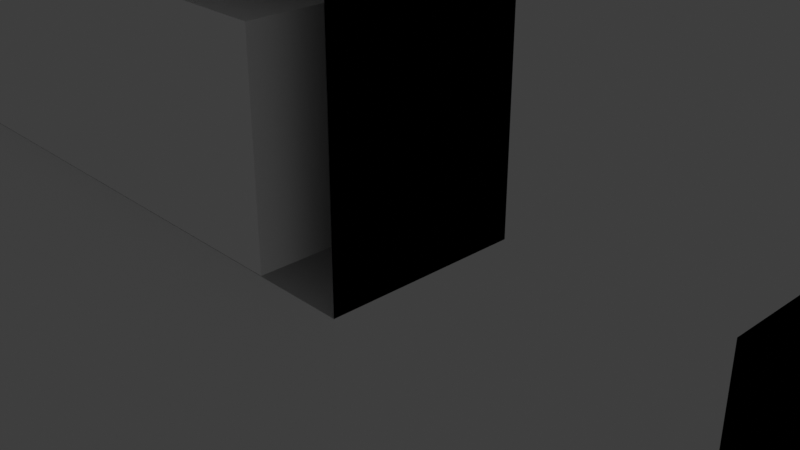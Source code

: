 # Source: zharova_house.blend  (saved by Blender 3.1.7; exported with 4.5.12 LTS)
import bpy
from mathutils import Matrix  # noqa: F401  (used for matrix-valued properties, if any)

bpy.ops.wm.read_factory_settings(use_empty=True)
scene = bpy.context.scene
scene.name = 'Scene'

# ---- collections
col_collection = bpy.data.collections.new('Collection'); scene.collection.children.link(col_collection)

# ---- world
world_world = bpy.data.worlds.new('World'); scene.world = world_world
world_world.use_nodes = True; world_world.node_tree.nodes.clear()
_N = world_world.node_tree.nodes; _L = world_world.node_tree.links
n0 = _N.new('ShaderNodeOutputWorld'); n0.name = 'World Output'; n0.location = (300, 300)
n1 = _N.new('ShaderNodeBackground'); n1.name = 'Background'; n1.location = (10, 300)
n1.inputs[0].default_value = (0.05088, 0.05088, 0.05088, 1.0)
_L.new(n1.outputs[0], n0.inputs[0])
n0.is_active_output = True
world_world.color = (0.05088, 0.05088, 0.05088)
world_world.use_sun_shadow = False
world_world.sun_shadow_jitter_overblur = 0.0

# ---- cameras
cam_camera = bpy.data.cameras.new('Camera')
cam_camera.clip_end = 100.0
cam_camera.ortho_scale = 7.314

# ---- lights
light_light = bpy.data.lights.new('Light', 'POINT')
light_light.transmission_factor = 0.0
light_light.energy = 1000.0
light_light.shadow_soft_size = 0.1
light_light.shadow_maximum_resolution = 0.006
light_light.use_absolute_resolution = True

# ---- meshes
me_plane = bpy.data.meshes.new('Plane')
me_plane.from_pydata([(-1.0, -1.0, 0.0), (1.0, -1.0, 0.0), (-1.0, 1.0, 0.0), (1.0, 1.0, 0.0), (-1.0, 1.0, -1.24), (-1.0, -1.0, -1.24), (1.0, -1.0, -1.24), (1.0, 1.0, -1.24), (-1.0, 0.1572, 0.0), (0.0, -1.0, 0.0), (1.0, 0.0, 0.0), (0.0, 1.0, 0.0), (0.0, 0.1572, 0.0), (-0.5, 1.0, 0.0), (-1.0, 0.4483, 0.0), (-0.5, 0.1572, 0.0), (0.0, 0.4483, 0.0), (-0.5, 0.4483, 0.0), (-1.0, 0.4483, -0.3673), (-1.0, 0.1572, -0.3673), (-0.5, 0.1572, -0.3673), (0.0, 0.1572, -0.3673), (0.0, 0.4483, -0.3673), (-0.5, 0.4483, -0.3673), (-1.0, 1.0, -0.6202), (1.0, 1.0, -0.6202), (-1.0, 1.0, -1.083), (1.0, 1.0, -0.9303), (0.0, 1.0, -1.083), (0.0, 1.0, -0.6202), (0.0, 1.0, -1.24), (1.0, 1.0, -0.7753), (-1.0, 1.0, -0.8517), (0.0, 1.0, -0.8517), (-1.0, 0.8329, -0.8517), (-1.0, 0.8329, -1.083), (0.0, 0.8329, -1.083), (-1.0, 0.8329, -0.6202), (0.0, 0.8329, -0.6202), (0.0, 0.8329, -0.8517), (-0.9681, 0.8329, -0.8837), (-0.9681, 0.8329, -1.051), (-0.03194, 0.8329, -1.051), (-0.03194, 0.8329, -0.8837), (-0.9681, 0.8329, -0.6522), (-0.9681, 0.8329, -0.8198), (-0.03194, 0.8329, -0.8198), (-0.03194, 0.8329, -0.6522), (-0.9681, 1.033, -0.8837), (-0.9681, 1.033, -1.051), (-0.03194, 1.033, -0.8837), (-0.03194, 1.033, -1.051), (-0.9681, 1.033, -0.6522), (-0.9681, 1.033, -0.8198), (-0.03194, 1.033, -0.6522), (-0.03194, 1.033, -0.8198), (0.8511, -1.0, -0.02998), (0.8511, -1.0, -0.9697), (0.2032, -1.0, -0.9697), (0.2032, -1.0, -0.02998), (0.5271, -1.0, -0.02998)], [], [(12, 16, 11, 3, 10), (8, 14, 18, 19), (14, 17, 23, 18), (17, 13, 11, 16), (0, 8, 15, 12, 9), (9, 12, 10, 1), (14, 2, 13, 17), (19, 18, 23, 20), (20, 23, 22, 21), (16, 12, 21, 22), (12, 15, 20, 21), (17, 16, 22, 23), (15, 8, 19, 20), (13, 2, 24, 29, 25, 3, 11), (28, 33, 39, 36), (30, 28, 26, 4), (31, 33, 28, 27), (27, 28, 30, 7), (25, 29, 33, 31), (26, 28, 36, 35), (42, 43, 50, 51), (47, 44, 52, 54), (29, 24, 37, 38), (32, 26, 35, 34), (24, 32, 34, 37), (33, 29, 38, 39), (34, 35, 41, 40), (35, 36, 42, 41), (36, 39, 43, 42), (39, 34, 40, 43), (37, 34, 45, 44), (34, 39, 46, 45), (39, 38, 47, 46), (38, 37, 44, 47), (48, 49, 51, 50), (52, 53, 55, 54), (43, 40, 48, 50), (45, 46, 55, 53), (44, 45, 53, 52), (41, 42, 51, 49), (46, 47, 54, 55), (40, 41, 49, 48), (8, 0, 5, 4, 2, 14), (3, 7, 6, 1, 10), (1, 6, 57, 56), (6, 5, 58, 57), (5, 0, 59, 58), (0, 9, 60, 59), (9, 1, 56, 60)])
_uv = me_plane.uv_layers.new(name='UVMap')
_uv.uv.foreach_set('vector', [0.5, 0.5, 0.5, 0.75, 0.5, 1.0, 1.0, 1.0, 1.0, 0.5, 0.0, 0.0, 0.0, 0.0, 0.0, 0.0, 0.0, 0.0, 0.0, 0.75, 0.25, 0.75, 0.25, 0.75, 0.0, 0.75, 0.25, 0.75, 0.25, 1.0, 0.5, 1.0, 0.5, 0.75, 0.0, 0.0, 0.0, 0.5, 0.25, 0.5, 0.5, 0.5, 0.5, 0.0, 0.5, 0.0, 0.5, 0.5, 1.0, 0.5, 1.0, 0.0, 0.0, 0.75, 0.0, 1.0, 0.25, 1.0, 0.25, 0.75, 0.0, 0.5, 0.0, 0.75, 0.25, 0.75, 0.25, 0.5, 0.25, 0.5, 0.25, 0.75, 0.5, 0.75, 0.5, 0.5, 0.5, 0.75, 0.5, 0.5, 0.5, 0.5, 0.5, 0.75, 0.5, 0.5, 0.25, 0.5, 0.25, 0.5, 0.5, 0.5, 0.25, 0.75, 0.5, 0.75, 0.5, 0.75, 0.25, 0.75, 0.25, 0.5, 0.0, 0.5, 0.0, 0.5, 0.25, 0.5, 0.25, 1.0, 0.0, 1.0, 0.0, 0.0, 0.0, 0.0, 0.0, 0.0, 1.0, 1.0, 0.5, 1.0, 0.0, 0.0, 0.0, 0.0, 0.0, 0.0, 0.0, 0.0, 0.0, 0.0, 0.0, 0.0, 0.0, 0.0, 0.0, 0.0, 0.0, 0.0, 0.0, 0.0, 0.0, 0.0, 0.0, 0.0, 0.0, 0.0, 0.0, 0.0, 0.0, 0.0, 0.0, 0.0, 0.0, 0.0, 0.0, 0.0, 0.0, 0.0, 0.0, 0.0, 0.0, 0.0, 0.0, 0.0, 0.0, 0.0, 0.0, 0.0, 0.0, 0.0, 0.0, 0.0, 0.0, 0.0, 0.0, 0.0, 0.0, 0.0, 0.0, 0.0, 0.0, 0.0, 0.0, 0.0, 0.0, 0.0, 0.0, 0.0, 0.0, 0.0, 0.0, 0.0, 0.0, 0.0, 0.0, 0.0, 0.0, 0.0, 0.0, 0.0, 0.0, 0.0, 0.0, 0.0, 0.0, 0.0, 0.0, 0.0, 0.0, 0.0, 0.0, 0.0, 0.0, 0.0, 0.0, 0.0, 0.0, 0.0, 0.0, 0.0, 0.0, 0.0, 0.0, 0.0, 0.0, 0.0, 0.0, 0.0, 0.0, 0.0, 0.0, 0.0, 0.0, 0.0, 0.0, 0.0, 0.0, 0.0, 0.0, 0.0, 0.0, 0.0, 0.0, 0.0, 0.0, 0.0, 0.0, 0.0, 0.0, 0.0, 0.0, 0.0, 0.0, 0.0, 0.0, 0.0, 0.0, 0.0, 0.0, 0.0, 0.0, 0.0, 0.0, 0.0, 0.0, 0.0, 0.0, 0.0, 0.0, 0.0, 0.0, 0.0, 0.0, 0.0, 0.0, 0.0, 0.0, 0.0, 0.0, 0.0, 0.0, 0.0, 0.0, 0.0, 0.0, 0.0, 0.0, 0.0, 0.0, 0.0, 0.0, 0.0, 0.0, 0.0, 0.0, 0.0, 0.0, 0.0, 0.0, 0.0, 0.0, 0.0, 0.0, 0.0, 0.0, 0.0, 0.0, 0.0, 0.0, 0.0, 0.0, 0.0, 0.0, 0.0, 0.0, 0.0, 0.0, 0.0, 0.0, 0.0, 0.0, 0.0, 0.0, 0.0, 0.0, 0.0, 0.0, 0.0, 0.0, 0.0, 0.0, 0.0, 0.0, 0.0, 0.0, 0.0, 0.0, 0.0, 0.0, 0.0, 0.0, 0.0, 0.0, 0.0, 0.0, 0.0, 0.0, 0.0, 0.0, 0.0, 0.0, 0.0, 0.0, 1.0, 0.0, 0.0, 1.0, 1.0, 0.0, 0.0, 0.0, 0.0, 1.0, 0.0, 1.0, 0.5, 1.0, 0.0, 0.0, 0.0, 0.102, 0.0, 0.8228, 0.0, 0.0, 0.0, 0.0, 0.0, 0.01919, 0.0, 0.102, 0.0, 0.0, 0.0, 0.0, 0.0, 0.05598, 0.0, 0.01919, 0.0, 0.0, 0.0, 0.5, 0.0, 0.4394, 0.0, 0.05598, 0.0, 0.5, 0.0, 1.0, 0.0, 0.8228, 0.0, 0.4394, 0.0])
me_plane.use_remesh_fix_poles = True
me_plane.use_remesh_preserve_attributes = False
me_plane.update()
me_cube_001 = bpy.data.meshes.new('Cube.001')
me_cube_001.from_pydata([(-1.0, -1.0, -1.0), (-1.0, -1.0, 0.7166), (-1.0, 1.0, -1.0), (-1.0, 1.0, 0.7166), (1.0, -1.0, -1.0), (1.0, -1.0, 0.7166), (1.0, 1.0, -1.0), (1.0, 1.0, 0.7166), (-5.966, 1.0, -1.0), (-5.966, -1.0, -1.0), (-5.966, -1.0, 0.7166), (-5.966, 1.0, 0.7166), (-7.621, 1.0, -1.0), (-7.621, -1.0, -1.0), (-7.621, -1.0, 0.7166), (-7.621, 1.0, 0.7166), (-1.0, -4.311, -1.0), (-1.0, -4.311, 0.7166), (1.0, -4.311, 0.7166), (1.0, -4.311, -1.0), (-1.0, -5.966, -1.0), (-1.0, -5.966, 0.7166), (1.0, -5.966, 0.7166), (1.0, -5.966, -1.0), (-6.794, -1.0, -1.0), (-6.794, 1.0, -1.0), (-6.794, 1.0, 0.7166), (-6.794, -1.0, 0.7166), (1.0, -5.138, -1.0), (-1.0, -5.138, -1.0), (-1.0, -5.138, 0.7166), (1.0, -5.138, 0.7166), (-7.621, -1.0, 1.852), (-7.621, 1.0, 1.852), (-6.794, -1.0, 1.852), (1.0, -5.966, 1.852), (-1.0, -5.966, 1.852), (-6.794, 1.0, 1.852), (-1.0, -5.138, 1.852), (1.0, -5.138, 1.852), (-1.0, 0.0, -1.0), (-1.0, 0.0, 0.7166), (1.0, 0.0, -1.0), (1.0, 0.0, 0.7166), (-5.966, 0.0, -1.0), (-5.966, 0.0, 0.7166), (-7.621, 0.0, -1.0), (-7.621, 0.0, 0.7166), (-6.794, 0.0, 0.7166), (-6.794, 0.0, -1.0), (-7.621, 0.0, 1.852), (-6.794, 0.0, 1.852), (-1.0, 0.5, 0.7166), (1.0, 0.5, -1.0), (-5.966, 0.5, 0.7166), (-7.621, 0.5, 0.7166), (-6.794, 0.5, -1.0), (-7.621, 0.5, 1.852), (-1.0, 0.5, -1.0), (1.0, 0.5, 0.7166), (-5.966, 0.5, -1.0), (-7.621, 0.5, -1.0), (-6.794, 0.5, 0.7166), (-6.794, 0.5, 1.852), (0.0, 1.0, -1.0), (0.0, 1.0, 0.7166), (0.0, -1.0, -1.0), (0.0, -1.0, 0.7166), (0.0, -4.311, -1.0), (0.0, -4.311, 0.7166), (0.0, -5.966, -1.0), (0.0, -5.966, 0.7166), (0.0, -5.138, 0.7166), (0.0, -5.138, -1.0), (0.0, -5.966, 1.852), (0.0, -5.138, 1.852), (0.0, 0.0, 0.7166), (0.0, 0.0, -1.0), (0.0, 0.5, -1.0), (0.0, 0.5, 0.7166), (0.5, 1.0, 0.7166), (0.5, -1.0, -1.0), (0.5, -4.311, -1.0), (0.5, -5.966, -1.0), (0.5, -5.138, 0.7166), (0.5, -5.138, 1.852), (0.5, 0.0, 0.7166), (0.5, 0.5, 0.7166), (0.5, 1.0, -1.0), (0.5, -1.0, 0.7166), (0.5, -4.311, 0.7166), (0.5, -5.966, 0.7166), (0.5, -5.138, -1.0), (0.5, -5.966, 1.852), (0.5, 0.0, -1.0), (0.5, 0.5, -1.0), (-1.0, 0.5, 2.933), (-1.0, 1.0, 2.933), (0.5, 1.0, 2.933), (1.0, 1.0, 2.933), (1.0, 0.0, 2.933), (1.0, -1.0, 2.933), (-5.966, 0.5, 2.933), (-5.966, 1.0, 2.933), (-6.794, 1.0, 2.933), (1.0, -4.311, 2.933), (1.0, -5.138, 2.933), (0.5, -5.138, 2.933), (1.0, 0.5, 2.933), (0.5, 0.0, 2.933), (-6.794, 0.5, 2.933), (0.5, 0.5, 2.933), (0.0, 1.0, 2.933), (0.0, 0.5, 2.933), (0.5, -1.0, 2.933), (0.5, -4.311, 2.933)], [], [(0, 1, 10, 9), (88, 80, 7, 6), (42, 43, 5, 4), (1, 0, 16, 17), (94, 42, 4, 81), (76, 41, 1, 67), (49, 24, 13, 46), (59, 7, 99, 108), (40, 0, 9, 44), (3, 2, 8, 11), (61, 55, 15, 12), (26, 25, 12, 15), (24, 27, 14, 13), (62, 26, 37, 63), (92, 28, 23, 83), (81, 4, 19, 82), (67, 1, 17, 69), (4, 5, 18, 19), (70, 71, 21, 20), (30, 29, 20, 21), (91, 22, 35, 93), (28, 31, 22, 23), (3, 11, 103, 97), (9, 10, 27, 24), (11, 8, 25, 26), (44, 9, 24, 49), (19, 18, 31, 28), (69, 17, 30, 72), (17, 16, 29, 30), (82, 19, 28, 92), (63, 37, 33, 57), (75, 38, 36, 74), (72, 30, 38, 75), (26, 15, 33, 37), (22, 31, 39, 35), (47, 14, 32, 50), (14, 27, 34, 32), (30, 21, 36, 38), (55, 47, 50, 57), (34, 51, 50, 32), (60, 44, 49, 56), (10, 45, 48, 27), (27, 48, 51, 34), (13, 14, 47, 46), (58, 40, 44, 60), (1, 41, 45, 10), (56, 49, 46, 61), (79, 52, 41, 76), (95, 53, 42, 94), (53, 59, 43, 42), (6, 7, 59, 53), (88, 6, 53, 95), (89, 90, 115, 114), (25, 56, 61, 12), (2, 58, 60, 8), (8, 60, 56, 25), (15, 55, 57, 33), (51, 63, 57, 50), (45, 54, 62, 48), (48, 62, 63, 51), (46, 47, 55, 61), (41, 52, 54, 45), (86, 89, 114, 109), (2, 64, 78, 58), (58, 78, 77, 40), (87, 79, 76, 86), (84, 72, 75, 85), (85, 75, 74, 93), (16, 68, 73, 29), (90, 69, 72, 84), (21, 71, 74, 36), (83, 91, 71, 70), (89, 67, 69, 90), (0, 66, 68, 16), (29, 73, 70, 20), (86, 76, 67, 89), (40, 77, 66, 0), (2, 3, 65, 64), (62, 54, 102, 110), (5, 43, 100, 101), (23, 22, 91, 83), (80, 65, 112, 98), (39, 85, 93, 35), (31, 84, 85, 39), (87, 86, 109, 111), (79, 87, 111, 113), (64, 88, 95, 78), (78, 95, 94, 77), (68, 82, 92, 73), (71, 91, 93, 74), (66, 81, 82, 68), (73, 92, 83, 70), (77, 94, 81, 66), (64, 65, 80, 88), (96, 97, 103, 102), (102, 103, 104, 110), (112, 97, 96, 113), (98, 112, 113, 111), (100, 109, 114, 101), (101, 114, 115, 105), (105, 115, 107, 106), (108, 111, 109, 100), (99, 98, 111, 108), (11, 26, 104, 103), (54, 52, 96, 102), (90, 84, 107, 115), (43, 59, 108, 100), (7, 80, 98, 99), (84, 31, 106, 107), (18, 5, 101, 105), (52, 79, 113, 96), (31, 18, 105, 106), (26, 62, 110, 104), (65, 3, 97, 112), (41, 45, 48, 110, 102, 96, 113, 111, 86, 76), (79, 111, 109, 114, 115, 107, 72, 69, 67, 76), (85, 72, 107), (48, 110, 62)])
_uv = me_cube_001.uv_layers.new(name='UVMap')
_uv.uv.foreach_set('vector', [0.375, 1.0, 0.625, 1.0, 0.625, 1.0, 0.375, 1.0, 0.375, 0.4375, 0.625, 0.4375, 0.625, 0.5, 0.375, 0.5, 0.375, 0.625, 0.625, 0.625, 0.625, 0.75, 0.375, 0.75, 0.625, 1.0, 0.375, 1.0, 0.375, 1.0, 0.625, 1.0, 0.3125, 0.625, 0.375, 0.625, 0.375, 0.75, 0.3125, 0.75, 0.75, 0.625, 0.875, 0.625, 0.875, 0.75, 0.75, 0.75, 0.125, 0.625, 0.125, 0.75, 0.125, 0.75, 0.125, 0.625, 0.625, 0.5625, 0.625, 0.5, 0.625, 0.5, 0.625, 0.5625, 0.125, 0.625, 0.125, 0.75, 0.125, 0.75, 0.125, 0.625, 0.625, 0.25, 0.375, 0.25, 0.375, 0.25, 0.625, 0.25, 0.375, 0.1875, 0.625, 0.1875, 0.625, 0.25, 0.375, 0.25, 0.625, 0.25, 0.375, 0.25, 0.375, 0.25, 0.625, 0.25, 0.375, 1.0, 0.625, 1.0, 0.625, 1.0, 0.375, 1.0, 0.875, 0.5625, 0.875, 0.5, 0.875, 0.5, 0.875, 0.5625, 0.3125, 0.75, 0.375, 0.75, 0.375, 0.75, 0.3125, 0.75, 0.3125, 0.75, 0.375, 0.75, 0.375, 0.75, 0.3125, 0.75, 0.75, 0.75, 0.875, 0.75, 0.875, 0.75, 0.75, 0.75, 0.375, 0.75, 0.625, 0.75, 0.625, 0.75, 0.375, 0.75, 0.375, 0.875, 0.625, 0.875, 0.625, 1.0, 0.375, 1.0, 0.625, 1.0, 0.375, 1.0, 0.375, 1.0, 0.625, 1.0, 0.625, 0.8125, 0.625, 0.75, 0.625, 0.75, 0.625, 0.8125, 0.375, 0.75, 0.625, 0.75, 0.625, 0.75, 0.375, 0.75, 0.625, 0.25, 0.625, 0.25, 0.625, 0.25, 0.625, 0.25, 0.375, 1.0, 0.625, 1.0, 0.625, 1.0, 0.375, 1.0, 0.625, 0.25, 0.375, 0.25, 0.375, 0.25, 0.625, 0.25, 0.125, 0.625, 0.125, 0.75, 0.125, 0.75, 0.125, 0.625, 0.375, 0.75, 0.625, 0.75, 0.625, 0.75, 0.375, 0.75, 0.75, 0.75, 0.875, 0.75, 0.875, 0.75, 0.75, 0.75, 0.625, 1.0, 0.375, 1.0, 0.375, 1.0, 0.625, 1.0, 0.3125, 0.75, 0.375, 0.75, 0.375, 0.75, 0.3125, 0.75, 0.875, 0.5625, 0.875, 0.5, 0.875, 0.5, 0.875, 0.5625, 0.75, 0.75, 0.875, 0.75, 0.875, 0.75, 0.75, 0.75, 0.75, 0.75, 0.875, 0.75, 0.875, 0.75, 0.75, 0.75, 0.625, 0.25, 0.625, 0.25, 0.625, 0.25, 0.625, 0.25, 0.625, 0.75, 0.625, 0.75, 0.625, 0.75, 0.625, 0.75, 0.625, 0.125, 0.625, 0.0, 0.625, 0.0, 0.625, 0.125, 0.625, 1.0, 0.625, 1.0, 0.625, 1.0, 0.625, 1.0, 0.625, 1.0, 0.625, 1.0, 0.625, 1.0, 0.625, 1.0, 0.625, 0.1875, 0.625, 0.125, 0.625, 0.125, 0.625, 0.1875, 0.875, 0.75, 0.875, 0.625, 0.875, 0.625, 0.875, 0.75, 0.125, 0.5625, 0.125, 0.625, 0.125, 0.625, 0.125, 0.5625, 0.875, 0.75, 0.875, 0.625, 0.875, 0.625, 0.875, 0.75, 0.875, 0.75, 0.875, 0.625, 0.875, 0.625, 0.875, 0.75, 0.375, 0.0, 0.625, 0.0, 0.625, 0.125, 0.375, 0.125, 0.125, 0.5625, 0.125, 0.625, 0.125, 0.625, 0.125, 0.5625, 0.875, 0.75, 0.875, 0.625, 0.875, 0.625, 0.875, 0.75, 0.125, 0.5625, 0.125, 0.625, 0.125, 0.625, 0.125, 0.5625, 0.75, 0.5625, 0.875, 0.5625, 0.875, 0.625, 0.75, 0.625, 0.3125, 0.5625, 0.375, 0.5625, 0.375, 0.625, 0.3125, 0.625, 0.375, 0.5625, 0.625, 0.5625, 0.625, 0.625, 0.375, 0.625, 0.375, 0.5, 0.625, 0.5, 0.625, 0.5625, 0.375, 0.5625, 0.3125, 0.5, 0.375, 0.5, 0.375, 0.5625, 0.3125, 0.5625, 0.6875, 0.75, 0.6875, 0.75, 0.6875, 0.75, 0.6875, 0.75, 0.125, 0.5, 0.125, 0.5625, 0.125, 0.5625, 0.125, 0.5, 0.125, 0.5, 0.125, 0.5625, 0.125, 0.5625, 0.125, 0.5, 0.125, 0.5, 0.125, 0.5625, 0.125, 0.5625, 0.125, 0.5, 0.625, 0.25, 0.625, 0.1875, 0.625, 0.1875, 0.625, 0.25, 0.875, 0.625, 0.875, 0.5625, 0.875, 0.5625, 0.875, 0.625, 0.875, 0.625, 0.875, 0.5625, 0.875, 0.5625, 0.875, 0.625, 0.875, 0.625, 0.875, 0.5625, 0.875, 0.5625, 0.875, 0.625, 0.375, 0.125, 0.625, 0.125, 0.625, 0.1875, 0.375, 0.1875, 0.875, 0.625, 0.875, 0.5625, 0.875, 0.5625, 0.875, 0.625, 0.6875, 0.625, 0.6875, 0.75, 0.6875, 0.75, 0.6875, 0.625, 0.125, 0.5, 0.25, 0.5, 0.25, 0.5625, 0.125, 0.5625, 0.125, 0.5625, 0.25, 0.5625, 0.25, 0.625, 0.125, 0.625, 0.6875, 0.5625, 0.75, 0.5625, 0.75, 0.625, 0.6875, 0.625, 0.6875, 0.75, 0.75, 0.75, 0.75, 0.75, 0.6875, 0.75, 0.6875, 0.75, 0.75, 0.75, 0.75, 0.75, 0.6875, 0.75, 0.125, 0.75, 0.25, 0.75, 0.25, 0.75, 0.125, 0.75, 0.6875, 0.75, 0.75, 0.75, 0.75, 0.75, 0.6875, 0.75, 0.625, 1.0, 0.625, 0.875, 0.625, 0.875, 0.625, 1.0, 0.375, 0.8125, 0.625, 0.8125, 0.625, 0.875, 0.375, 0.875, 0.6875, 0.75, 0.75, 0.75, 0.75, 0.75, 0.6875, 0.75, 0.125, 0.75, 0.25, 0.75, 0.25, 0.75, 0.125, 0.75, 0.125, 0.75, 0.25, 0.75, 0.25, 0.75, 0.125, 0.75, 0.6875, 0.625, 0.75, 0.625, 0.75, 0.75, 0.6875, 0.75, 0.125, 0.625, 0.25, 0.625, 0.25, 0.75, 0.125, 0.75, 0.375, 0.25, 0.625, 0.25, 0.625, 0.375, 0.375, 0.375, 0.875, 0.5625, 0.875, 0.5625, 0.875, 0.5625, 0.875, 0.5625, 0.625, 0.75, 0.625, 0.625, 0.625, 0.625, 0.625, 0.75, 0.375, 0.75, 0.625, 0.75, 0.625, 0.8125, 0.375, 0.8125, 0.625, 0.4375, 0.625, 0.375, 0.625, 0.375, 0.625, 0.4375, 0.625, 0.75, 0.6875, 0.75, 0.6875, 0.75, 0.625, 0.75, 0.625, 0.75, 0.6875, 0.75, 0.6875, 0.75, 0.625, 0.75, 0.6875, 0.5625, 0.6875, 0.625, 0.6875, 0.625, 0.6875, 0.5625, 0.75, 0.5625, 0.6875, 0.5625, 0.6875, 0.5625, 0.75, 0.5625, 0.25, 0.5, 0.3125, 0.5, 0.3125, 0.5625, 0.25, 0.5625, 0.25, 0.5625, 0.3125, 0.5625, 0.3125, 0.625, 0.25, 0.625, 0.25, 0.75, 0.3125, 0.75, 0.3125, 0.75, 0.25, 0.75, 0.625, 0.875, 0.625, 0.8125, 0.625, 0.8125, 0.625, 0.875, 0.25, 0.75, 0.3125, 0.75, 0.3125, 0.75, 0.25, 0.75, 0.25, 0.75, 0.3125, 0.75, 0.3125, 0.75, 0.25, 0.75, 0.25, 0.625, 0.3125, 0.625, 0.3125, 0.75, 0.25, 0.75, 0.375, 0.375, 0.625, 0.375, 0.625, 0.4375, 0.375, 0.4375, 0.875, 0.5625, 0.875, 0.5, 0.875, 0.5, 0.875, 0.5625, 0.875, 0.5625, 0.875, 0.5, 0.875, 0.5, 0.875, 0.5625, 0.75, 0.5, 0.875, 0.5, 0.875, 0.5625, 0.75, 0.5625, 0.6875, 0.5, 0.75, 0.5, 0.75, 0.5625, 0.6875, 0.5625, 0.625, 0.625, 0.6875, 0.625, 0.6875, 0.75, 0.625, 0.75, 0.625, 0.75, 0.6875, 0.75, 0.6875, 0.75, 0.625, 0.75, 0.625, 0.75, 0.6875, 0.75, 0.6875, 0.75, 0.625, 0.75, 0.625, 0.5625, 0.6875, 0.5625, 0.6875, 0.625, 0.625, 0.625, 0.625, 0.5, 0.6875, 0.5, 0.6875, 0.5625, 0.625, 0.5625, 0.625, 0.25, 0.625, 0.25, 0.625, 0.25, 0.625, 0.25, 0.875, 0.5625, 0.875, 0.5625, 0.875, 0.5625, 0.875, 0.5625, 0.6875, 0.75, 0.6875, 0.75, 0.6875, 0.75, 0.6875, 0.75, 0.625, 0.625, 0.625, 0.5625, 0.625, 0.5625, 0.625, 0.625, 0.625, 0.5, 0.625, 0.4375, 0.625, 0.4375, 0.625, 0.5, 0.6875, 0.75, 0.625, 0.75, 0.625, 0.75, 0.6875, 0.75, 0.625, 0.75, 0.625, 0.75, 0.625, 0.75, 0.625, 0.75, 0.875, 0.5625, 0.75, 0.5625, 0.75, 0.5625, 0.875, 0.5625, 0.625, 0.75, 0.625, 0.75, 0.625, 0.75, 0.625, 0.75, 0.875, 0.5, 0.875, 0.5625, 0.875, 0.5625, 0.875, 0.5, 0.625, 0.375, 0.625, 0.25, 0.625, 0.25, 0.625, 0.375, 0.0, 0.0, 0.0, 0.0, 0.0, 0.0, 0.0, 0.0, 0.0, 0.0, 0.0, 0.0, 0.0, 0.0, 0.0, 0.0, 0.0, 0.0, 0.0, 0.0, 0.0, 0.0, 0.0, 0.0, 0.0, 0.0, 0.0, 0.0, 0.0, 0.0, 0.0, 0.0, 0.0, 0.0, 0.0, 0.0, 0.0, 0.0, 0.0, 0.0, 0.0, 0.0, 0.0, 0.0, 0.0, 0.0, 0.0, 0.0, 0.0, 0.0, 0.875, 0.5625])
me_cube_001.use_remesh_fix_poles = True
me_cube_001.use_remesh_preserve_attributes = False
me_cube_001.update()

# ---- objects
ob_light = bpy.data.objects.new('Light', light_light)
ob_camera = bpy.data.objects.new('Camera', cam_camera)
ob_plane = bpy.data.objects.new('Plane', me_plane)
ob_cube = bpy.data.objects.new('Cube', me_cube_001)

# ---- transforms, parenting, visibility, modifiers, constraints
ob_light.location = (4.076, 1.005, 5.904)
ob_light.rotation_euler = (0.6503, 0.05522, 1.866)
ob_light.lock_rotations_4d = False
ob_light.empty_display_type = 'ARROWS'
ob_light.color = (0.0, 0.0, 0.0, 0.0)
ob_light.lineart.crease_threshold = 0.0
ob_camera.location = (7.359, -6.926, 4.958)
ob_camera.rotation_euler = (1.109, 0.0, 0.8149)
ob_camera.lock_rotations_4d = False
ob_camera.empty_display_type = 'ARROWS'
ob_camera.color = (0.0, 0.0, 0.0, 0.0)
ob_camera.display_type = 'WIRE'
ob_camera.lineart.crease_threshold = 0.0
ob_plane.location = (0.0, 0.0, 0.0)
ob_plane.scale = (-4.958, -4.958, -4.958)
ob_cube.location = (4.09, 4.137, 0.5096)
ob_cube.scale = (0.6041, 0.6041, 0.6041)

# ---- collection membership
col_collection.objects.link(ob_light)
col_collection.objects.link(ob_camera)
col_collection.objects.link(ob_plane)
col_collection.objects.link(ob_cube)

# ---- scene / render settings (as saved in the file)
scene.camera = ob_camera
scene.frame_start = 1; scene.frame_end = 250; scene.frame_set(1)
scene.render.engine = 'BLENDER_EEVEE_NEXT'
scene.cycles.sampling_pattern = 'TABULATED_SOBOL'
scene.cycles.use_light_tree = False
scene.view_settings.view_transform = 'Filmic'
bpy.context.view_layer.update()
